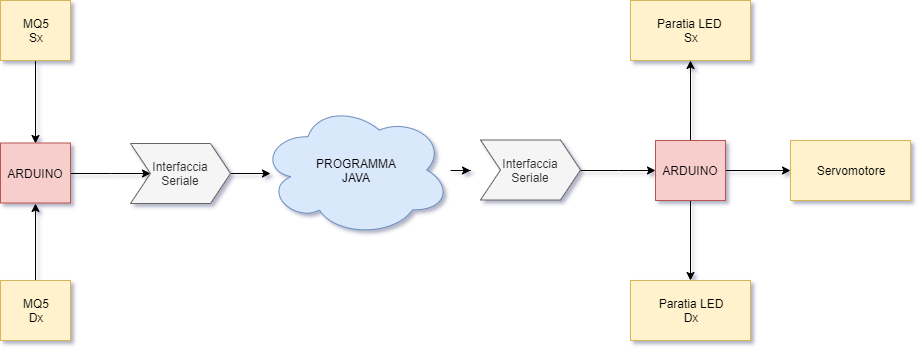

The diagram above was exported from draw.io. Its source (the exported page's mxGraphModel, read from the mxfile embedded in the PNG):
<mxGraphModel dx="852" dy="494" grid="1" gridSize="10" guides="1" tooltips="1" connect="1" arrows="1" fold="1" page="1" pageScale="1" pageWidth="827" pageHeight="1169" math="0" shadow="0">
  <root>
    <mxCell id="0" />
    <mxCell id="1" parent="0" />
    <mxCell id="gEDBrU1sEYyeXPgmoJRN-6" value="" style="edgeStyle=orthogonalEdgeStyle;rounded=0;orthogonalLoop=1;jettySize=auto;html=1;entryX=0.5;entryY=0;entryDx=0;entryDy=0;" parent="1" source="gEDBrU1sEYyeXPgmoJRN-1" target="gEDBrU1sEYyeXPgmoJRN-5" edge="1">
      <mxGeometry relative="1" as="geometry" />
    </mxCell>
    <mxCell id="gEDBrU1sEYyeXPgmoJRN-1" value="MQ5&lt;br&gt;Sx" style="rounded=0;whiteSpace=wrap;html=1;fillColor=#fff2cc;strokeColor=#d6b656;" parent="1" vertex="1">
      <mxGeometry x="180" y="57" width="70" height="60" as="geometry" />
    </mxCell>
    <mxCell id="Av5sE2y4s53ytup2o9Sa-2" value="" style="edgeStyle=orthogonalEdgeStyle;rounded=0;orthogonalLoop=1;jettySize=auto;html=1;entryX=0;entryY=0.5;entryDx=0;entryDy=0;entryPerimeter=0;" edge="1" parent="1" source="gEDBrU1sEYyeXPgmoJRN-5">
      <mxGeometry relative="1" as="geometry">
        <mxPoint x="330" y="230" as="targetPoint" />
      </mxGeometry>
    </mxCell>
    <mxCell id="gEDBrU1sEYyeXPgmoJRN-5" value="ARDUINO" style="rounded=0;whiteSpace=wrap;html=1;fillColor=#f8cecc;strokeColor=#b85450;" parent="1" vertex="1">
      <mxGeometry x="180" y="199.5" width="70" height="60" as="geometry" />
    </mxCell>
    <mxCell id="gEDBrU1sEYyeXPgmoJRN-4" value="" style="edgeStyle=orthogonalEdgeStyle;rounded=0;orthogonalLoop=1;jettySize=auto;html=1;entryX=0.5;entryY=1;entryDx=0;entryDy=0;" parent="1" source="gEDBrU1sEYyeXPgmoJRN-2" target="gEDBrU1sEYyeXPgmoJRN-5" edge="1">
      <mxGeometry relative="1" as="geometry">
        <mxPoint x="180" y="289.5" as="targetPoint" />
      </mxGeometry>
    </mxCell>
    <mxCell id="gEDBrU1sEYyeXPgmoJRN-2" value="MQ5&lt;br&gt;Dx" style="rounded=0;whiteSpace=wrap;html=1;fillColor=#fff2cc;strokeColor=#d6b656;" parent="1" vertex="1">
      <mxGeometry x="180" y="337" width="70" height="60" as="geometry" />
    </mxCell>
    <mxCell id="Av5sE2y4s53ytup2o9Sa-12" value="" style="edgeStyle=orthogonalEdgeStyle;rounded=0;orthogonalLoop=1;jettySize=auto;html=1;" edge="1" parent="1" source="Av5sE2y4s53ytup2o9Sa-3">
      <mxGeometry relative="1" as="geometry">
        <mxPoint x="650" y="227" as="targetPoint" />
      </mxGeometry>
    </mxCell>
    <mxCell id="Av5sE2y4s53ytup2o9Sa-3" value="PROGRAMMA&lt;br&gt;JAVA" style="ellipse;shape=cloud;whiteSpace=wrap;html=1;fillColor=#dae8fc;strokeColor=#6c8ebf;" vertex="1" parent="1">
      <mxGeometry x="440" y="160" width="190" height="133" as="geometry" />
    </mxCell>
    <mxCell id="Av5sE2y4s53ytup2o9Sa-8" value="" style="edgeStyle=orthogonalEdgeStyle;rounded=0;orthogonalLoop=1;jettySize=auto;html=1;" edge="1" parent="1" source="Av5sE2y4s53ytup2o9Sa-6">
      <mxGeometry relative="1" as="geometry">
        <mxPoint x="450" y="230" as="targetPoint" />
      </mxGeometry>
    </mxCell>
    <mxCell id="Av5sE2y4s53ytup2o9Sa-6" value="Interfaccia&lt;br&gt;Seriale" style="shape=step;perimeter=stepPerimeter;whiteSpace=wrap;html=1;fixedSize=1;fillColor=#f5f5f5;strokeColor=#666666;fontColor=#333333;" vertex="1" parent="1">
      <mxGeometry x="310" y="200" width="100" height="60" as="geometry" />
    </mxCell>
    <mxCell id="Av5sE2y4s53ytup2o9Sa-15" value="" style="edgeStyle=orthogonalEdgeStyle;rounded=0;orthogonalLoop=1;jettySize=auto;html=1;" edge="1" parent="1" target="Av5sE2y4s53ytup2o9Sa-14">
      <mxGeometry relative="1" as="geometry">
        <mxPoint x="870" y="197" as="sourcePoint" />
      </mxGeometry>
    </mxCell>
    <mxCell id="Av5sE2y4s53ytup2o9Sa-17" value="" style="edgeStyle=orthogonalEdgeStyle;rounded=0;orthogonalLoop=1;jettySize=auto;html=1;exitX=1;exitY=0.5;exitDx=0;exitDy=0;" edge="1" parent="1" source="Av5sE2y4s53ytup2o9Sa-22" target="Av5sE2y4s53ytup2o9Sa-16">
      <mxGeometry relative="1" as="geometry">
        <mxPoint x="930" y="227" as="sourcePoint" />
      </mxGeometry>
    </mxCell>
    <mxCell id="Av5sE2y4s53ytup2o9Sa-19" value="" style="edgeStyle=orthogonalEdgeStyle;rounded=0;orthogonalLoop=1;jettySize=auto;html=1;" edge="1" parent="1" target="Av5sE2y4s53ytup2o9Sa-18">
      <mxGeometry relative="1" as="geometry">
        <mxPoint x="870" y="257" as="sourcePoint" />
      </mxGeometry>
    </mxCell>
    <mxCell id="Av5sE2y4s53ytup2o9Sa-18" value="Paratia LED&lt;br&gt;Dx" style="rounded=0;whiteSpace=wrap;html=1;fillColor=#fff2cc;strokeColor=#d6b656;" vertex="1" parent="1">
      <mxGeometry x="810" y="337" width="120" height="60" as="geometry" />
    </mxCell>
    <mxCell id="Av5sE2y4s53ytup2o9Sa-16" value="Servomotore" style="rounded=0;whiteSpace=wrap;html=1;fillColor=#fff2cc;strokeColor=#d6b656;" vertex="1" parent="1">
      <mxGeometry x="970" y="197" width="120" height="60" as="geometry" />
    </mxCell>
    <mxCell id="Av5sE2y4s53ytup2o9Sa-14" value="Paratia LED&amp;nbsp;&lt;br&gt;Sx" style="rounded=0;whiteSpace=wrap;html=1;fillColor=#fff2cc;strokeColor=#d6b656;" vertex="1" parent="1">
      <mxGeometry x="810" y="57" width="120" height="60" as="geometry" />
    </mxCell>
    <mxCell id="Av5sE2y4s53ytup2o9Sa-21" value="" style="edgeStyle=orthogonalEdgeStyle;rounded=0;orthogonalLoop=1;jettySize=auto;html=1;entryX=0;entryY=0.5;entryDx=0;entryDy=0;" edge="1" parent="1" source="Av5sE2y4s53ytup2o9Sa-20" target="Av5sE2y4s53ytup2o9Sa-22">
      <mxGeometry relative="1" as="geometry">
        <mxPoint x="810" y="227" as="targetPoint" />
      </mxGeometry>
    </mxCell>
    <mxCell id="Av5sE2y4s53ytup2o9Sa-20" value="Interfaccia&lt;br&gt;Seriale" style="shape=step;perimeter=stepPerimeter;whiteSpace=wrap;html=1;fixedSize=1;fillColor=#f5f5f5;strokeColor=#666666;fontColor=#333333;" vertex="1" parent="1">
      <mxGeometry x="660" y="196.5" width="100" height="60" as="geometry" />
    </mxCell>
    <mxCell id="Av5sE2y4s53ytup2o9Sa-22" value="ARDUINO" style="rounded=0;whiteSpace=wrap;html=1;fillColor=#f8cecc;strokeColor=#b85450;" vertex="1" parent="1">
      <mxGeometry x="835" y="197" width="70" height="60" as="geometry" />
    </mxCell>
  </root>
</mxGraphModel>